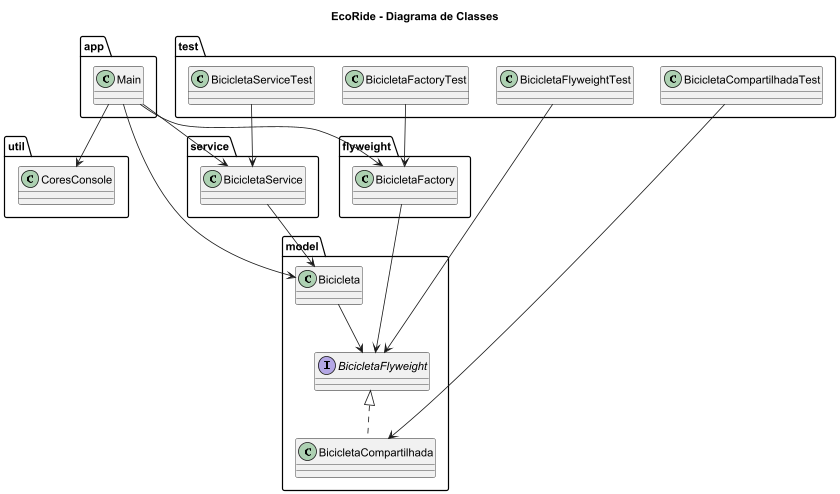

The diagram above was rendered by PlantUML. Its source (embedded in the PNG):
@startuml

skinparam classAttributeIconSize 0

title EcoRide - Diagrama de Classes

package "app" {

    class Main {
    }
}

package "model" {

    class Bicicleta {
    }

    interface BicicletaFlyweight {
    }

    class BicicletaCompartilhada {
    }
}

package "flyweight" {

    class BicicletaFactory {
    }
}

package "service" {

    class BicicletaService {
    }
}

package "util" {

    class CoresConsole {
    }
}

package "test" {

    class BicicletaFactoryTest
    class BicicletaServiceTest
    class BicicletaCompartilhadaTest
    class BicicletaFlyweightTest
}

' =========================
' IMPLEMENTAÇÕES
' =========================

BicicletaFlyweight <|.. BicicletaCompartilhada

' =========================
' RELACIONAMENTOS
' =========================

Bicicleta --> BicicletaFlyweight

BicicletaFactory --> BicicletaFlyweight

BicicletaService --> Bicicleta

Main --> Bicicleta
Main --> BicicletaFactory
Main --> BicicletaService
Main --> CoresConsole

BicicletaFactoryTest --> BicicletaFactory

BicicletaServiceTest --> BicicletaService

BicicletaCompartilhadaTest --> BicicletaCompartilhada

BicicletaFlyweightTest --> BicicletaFlyweight

@enduml